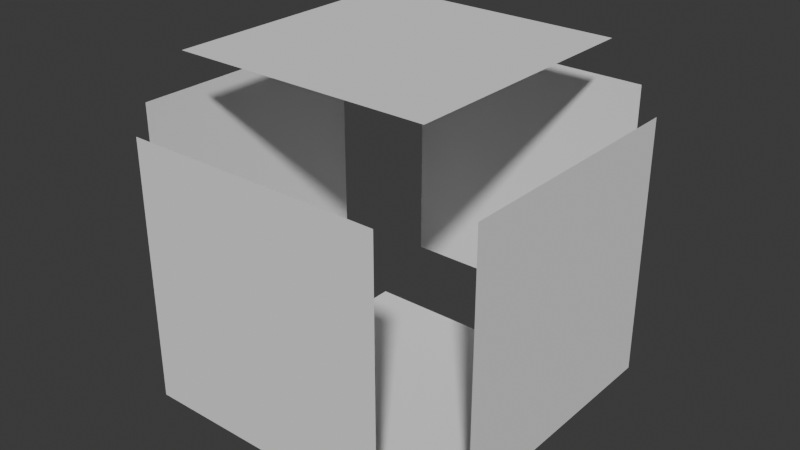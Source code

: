 # Source: CubeTest.blend  (saved by Blender 4.0.36; exported with 4.5.12 LTS)
import bpy
from mathutils import Matrix  # noqa: F401  (used for matrix-valued properties, if any)

bpy.ops.wm.read_factory_settings(use_empty=True)
scene = bpy.context.scene
scene.name = 'Scene'

# ---- collections
col_collection = bpy.data.collections.new('Collection'); scene.collection.children.link(col_collection)

# ---- world
world_world = bpy.data.worlds.new('World'); scene.world = world_world
world_world.use_nodes = True; world_world.node_tree.nodes.clear()
_N = world_world.node_tree.nodes; _L = world_world.node_tree.links
n0 = _N.new('ShaderNodeOutputWorld'); n0.name = 'World Output'; n0.location = (300, 300)
n1 = _N.new('ShaderNodeBackground'); n1.name = 'Background'; n1.location = (10, 300)
n1.inputs[0].default_value = (0.05088, 0.05088, 0.05088, 1.0)
_L.new(n1.outputs[0], n0.inputs[0])
n0.is_active_output = True
world_world.color = (0.05088, 0.05088, 0.05088)
world_world.use_sun_shadow = False
world_world.sun_shadow_jitter_overblur = 0.0

# ---- meshes
me_cube_001 = bpy.data.meshes.new('Cube.001')
me_cube_001.from_pydata([], [], [])
_uv = me_cube_001.uv_layers.new(name='UVMap')
_uv.uv.foreach_set('vector', [])
me_cube_001.update()
me_cube_002 = bpy.data.meshes.new('Cube.002')
me_cube_002.from_pydata([(-1.0, 1.492, -1.0), (-1.0, 1.492, 1.0), (1.0, 1.492, -1.0), (1.0, 1.492, 1.0)], [], [(0, 1, 3, 2)])
_uv = me_cube_002.uv_layers.new(name='UVMap')
_uv.uv.foreach_set('vector', [0.375, 0.25, 0.625, 0.25, 0.625, 0.5, 0.375, 0.5])
me_cube_002.update()
me_cube_003 = bpy.data.meshes.new('Cube.003')
me_cube_003.from_pydata([(-1.442, -1.0, -1.0), (-1.442, -1.0, 1.0), (-1.442, 1.0, -1.0), (-1.442, 1.0, 1.0)], [], [(0, 1, 3, 2)])
_uv = me_cube_003.uv_layers.new(name='UVMap')
_uv.uv.foreach_set('vector', [0.375, 0.0, 0.625, 0.0, 0.625, 0.25, 0.375, 0.25])
me_cube_003.update()
me_cube_004 = bpy.data.meshes.new('Cube.004')
me_cube_004.from_pydata([(-1.0, -1.428, -1.0), (-1.0, -1.428, 1.0), (1.0, -1.428, -1.0), (1.0, -1.428, 1.0)], [], [(2, 3, 1, 0)])
_uv = me_cube_004.uv_layers.new(name='UVMap')
_uv.uv.foreach_set('vector', [0.375, 0.75, 0.625, 0.75, 0.625, 1.0, 0.375, 1.0])
me_cube_004.update()
me_cube_005 = bpy.data.meshes.new('Cube.005')
me_cube_005.from_pydata([(1.383, -1.0, -1.0), (1.383, -1.0, 1.0), (1.383, 1.0, -1.0), (1.383, 1.0, 1.0)], [], [(2, 3, 1, 0)])
_uv = me_cube_005.uv_layers.new(name='UVMap')
_uv.uv.foreach_set('vector', [0.375, 0.5, 0.625, 0.5, 0.625, 0.75, 0.375, 0.75])
me_cube_005.update()
me_cube_006 = bpy.data.meshes.new('Cube.006')
me_cube_006.from_pydata([(-1.0, -1.0, 1.466), (-1.0, 1.0, 1.466), (1.0, -1.0, 1.466), (1.0, 1.0, 1.466)], [], [(3, 1, 0, 2)])
_uv = me_cube_006.uv_layers.new(name='UVMap')
_uv.uv.foreach_set('vector', [0.625, 0.5, 0.875, 0.5, 0.875, 0.75, 0.625, 0.75])
me_cube_006.update()
me_cube_007 = bpy.data.meshes.new('Cube.007')
me_cube_007.from_pydata([(-1.0, -1.0, -1.241), (-1.0, 1.0, -1.241), (1.0, -1.0, -1.241), (1.0, 1.0, -1.241)], [], [(1, 3, 2, 0)])
_uv = me_cube_007.uv_layers.new(name='UVMap')
_uv.uv.foreach_set('vector', [0.125, 0.5, 0.375, 0.5, 0.375, 0.75, 0.125, 0.75])
me_cube_007.update()

# ---- objects
ob_cube = bpy.data.objects.new('Cube', me_cube_001)
ob_cube_001 = bpy.data.objects.new('Cube.001', me_cube_002)
ob_cube_002 = bpy.data.objects.new('Cube.002', me_cube_003)
ob_cube_003 = bpy.data.objects.new('Cube.003', me_cube_004)
ob_cube_004 = bpy.data.objects.new('Cube.004', me_cube_005)
ob_cube_005 = bpy.data.objects.new('Cube.005', me_cube_006)
ob_cube_006 = bpy.data.objects.new('Cube.006', me_cube_007)

# ---- transforms, parenting, visibility, modifiers, constraints
ob_cube.location = (0.0, 0.0, 0.0)
ob_cube_001.location = (0.0, 0.0, 0.0)
ob_cube_002.location = (0.0, 0.0, 0.0)
ob_cube_003.location = (0.0, 0.0, 0.0)
ob_cube_004.location = (0.0, 0.0, 0.0)
ob_cube_005.location = (0.0, 0.0, 0.0)
ob_cube_006.location = (0.0, 0.0, 0.0)

# ---- collection membership
col_collection.objects.link(ob_cube)
col_collection.objects.link(ob_cube_001)
col_collection.objects.link(ob_cube_002)
col_collection.objects.link(ob_cube_003)
col_collection.objects.link(ob_cube_004)
col_collection.objects.link(ob_cube_005)
col_collection.objects.link(ob_cube_006)

# ---- scene / render settings (as saved in the file)
scene.frame_start = 1; scene.frame_end = 250; scene.frame_set(1)
scene.render.engine = 'BLENDER_EEVEE_NEXT'
scene.cycles.sampling_pattern = 'TABULATED_SOBOL'
bpy.context.view_layer.update()

# ---- added for rendering (the .blend has no active camera and no usable light): camera, sun
cam_auto = bpy.data.cameras.new('AutoCamera')
cam_auto.lens = 50.0
cam_auto.sensor_width = 36.0
cam_auto.clip_end = 1000.0
ob_auto_camera = bpy.data.objects.new('AutoCamera', cam_auto)
scene.collection.objects.link(ob_auto_camera)
ob_auto_camera.location = (4.48828, -5.38908, 3.72645)
ob_auto_camera.rotation_euler = (1.09748, -7.21219e-08, 0.694738)
scene.camera = ob_auto_camera
light_auto_sun = bpy.data.lights.new('AutoSun', 'SUN')
light_auto_sun.energy = 3.0
light_auto_sun.angle = 0.0523599
ob_auto_sun = bpy.data.objects.new('AutoSun', light_auto_sun)
scene.collection.objects.link(ob_auto_sun)
ob_auto_sun.rotation_euler = (0.872665, 0.174533, 0.523599)
bpy.context.view_layer.update()
